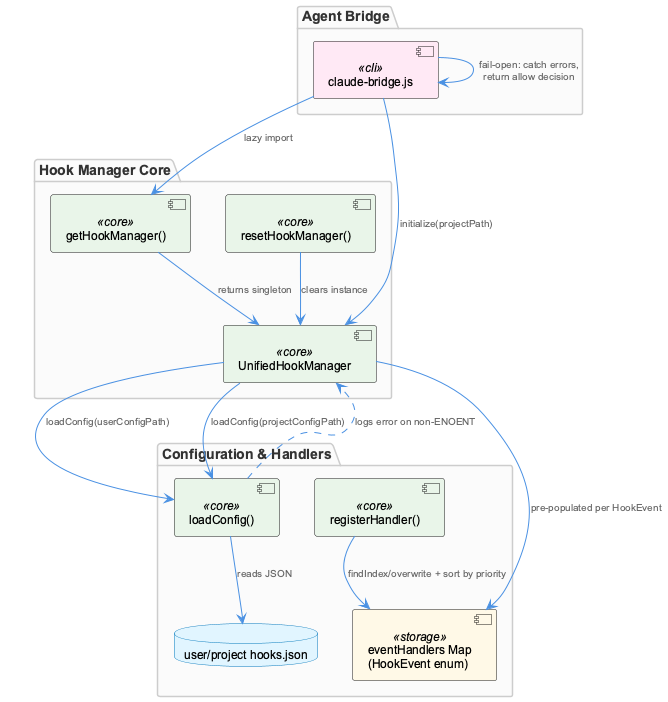

The diagram above was rendered by PlantUML. Its source (embedded in the PNG):
@startuml
!include /Users/Q284340/Agentic/coding/docs/puml/_standard-style.puml

package "Agent Bridge" {
  component "claude-bridge.js" as bridge <<cli>>
}

package "Hook Manager Core" {
  component "getHookManager()" as factory <<core>>
  component "resetHookManager()" as reset <<core>>
  component "UnifiedHookManager" as manager <<core>>
}

package "Configuration & Handlers" {
  component "loadConfig()" as loadcfg <<core>>
  component "registerHandler()" as register <<core>>
  database "user/project hooks.json" as cfgfiles
  component "eventHandlers Map\n(HookEvent enum)" as handlersmap <<storage>>
}

bridge --> factory : "lazy import"
factory --> manager : "returns singleton"
reset --> manager : "clears instance"

bridge --> manager : "initialize(projectPath)"
manager --> loadcfg : "loadConfig(userConfigPath)"
manager --> loadcfg : "loadConfig(projectConfigPath)"
loadcfg --> cfgfiles : "reads JSON"
loadcfg ..> manager : "logs error on non-ENOENT"

manager --> handlersmap : "pre-populated per HookEvent"
register --> handlersmap : "findIndex/overwrite + sort by priority"

bridge --> bridge : "fail-open: catch errors,\nreturn allow decision"

@enduml